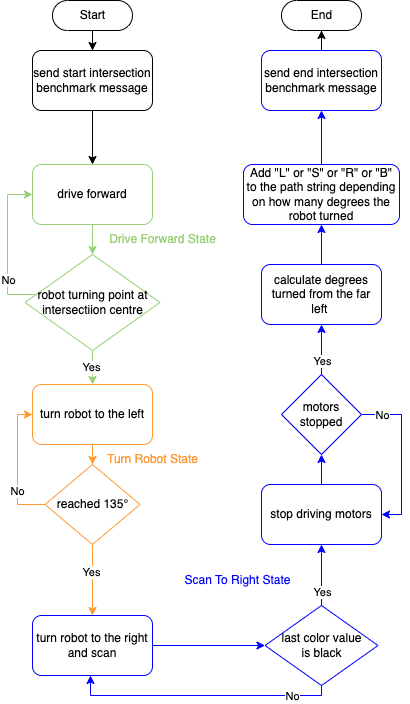

The diagram above was exported from draw.io. Its source (the exported page's mxGraphModel, read from the mxfile embedded in the PNG):
<mxGraphModel dx="1434" dy="743" grid="1" gridSize="10" guides="1" tooltips="1" connect="1" arrows="1" fold="1" page="1" pageScale="1" pageWidth="827" pageHeight="1169" math="0" shadow="0">
  <root>
    <mxCell id="0" />
    <mxCell id="1" parent="0" />
    <mxCell id="XNRZUOBPQZpgfMBlBoLi-2" style="edgeStyle=orthogonalEdgeStyle;rounded=0;orthogonalLoop=1;jettySize=auto;html=1;" parent="1" source="eNw_PyxO83HMaSq6QpbI-1" target="XNRZUOBPQZpgfMBlBoLi-1" edge="1">
      <mxGeometry relative="1" as="geometry" />
    </mxCell>
    <mxCell id="eNw_PyxO83HMaSq6QpbI-1" value="Start" style="html=1;dashed=0;whitespace=wrap;shape=mxgraph.dfd.start" parent="1" vertex="1">
      <mxGeometry x="265" y="250" width="80" height="30" as="geometry" />
    </mxCell>
    <mxCell id="eNw_PyxO83HMaSq6QpbI-2" value="End" style="html=1;dashed=0;whitespace=wrap;shape=mxgraph.dfd.start" parent="1" vertex="1">
      <mxGeometry x="494" y="250" width="80" height="30" as="geometry" />
    </mxCell>
    <mxCell id="tlMbyFy-k1v_eUMM1DDa-2" style="edgeStyle=orthogonalEdgeStyle;rounded=0;orthogonalLoop=1;jettySize=auto;html=1;" parent="1" source="XNRZUOBPQZpgfMBlBoLi-1" target="tlMbyFy-k1v_eUMM1DDa-1" edge="1">
      <mxGeometry relative="1" as="geometry" />
    </mxCell>
    <mxCell id="XNRZUOBPQZpgfMBlBoLi-1" value="send start intersection benchmark message" style="rounded=1;whiteSpace=wrap;html=1;" parent="1" vertex="1">
      <mxGeometry x="245" y="300" width="120" height="60" as="geometry" />
    </mxCell>
    <mxCell id="7lpJOcO_m_orYiYPzrzU-2" style="edgeStyle=orthogonalEdgeStyle;rounded=0;orthogonalLoop=1;jettySize=auto;html=1;" parent="1" source="7lpJOcO_m_orYiYPzrzU-1" target="eNw_PyxO83HMaSq6QpbI-2" edge="1">
      <mxGeometry relative="1" as="geometry" />
    </mxCell>
    <mxCell id="7lpJOcO_m_orYiYPzrzU-1" value="send end intersection benchmark message" style="rounded=1;whiteSpace=wrap;html=1;strokeColor=#0000FF;" parent="1" vertex="1">
      <mxGeometry x="474" y="300" width="120" height="60" as="geometry" />
    </mxCell>
    <mxCell id="tlMbyFy-k1v_eUMM1DDa-4" style="edgeStyle=orthogonalEdgeStyle;rounded=0;orthogonalLoop=1;jettySize=auto;html=1;strokeColor=#97D077;" parent="1" source="tlMbyFy-k1v_eUMM1DDa-1" target="tlMbyFy-k1v_eUMM1DDa-3" edge="1">
      <mxGeometry relative="1" as="geometry" />
    </mxCell>
    <mxCell id="tlMbyFy-k1v_eUMM1DDa-1" value="drive forward" style="rounded=1;whiteSpace=wrap;html=1;strokeColor=#97D077;" parent="1" vertex="1">
      <mxGeometry x="245" y="414" width="120" height="60" as="geometry" />
    </mxCell>
    <mxCell id="tlMbyFy-k1v_eUMM1DDa-5" style="edgeStyle=orthogonalEdgeStyle;rounded=0;orthogonalLoop=1;jettySize=auto;html=1;strokeColor=#97D077;" parent="1" source="tlMbyFy-k1v_eUMM1DDa-3" target="tlMbyFy-k1v_eUMM1DDa-1" edge="1">
      <mxGeometry relative="1" as="geometry">
        <Array as="points">
          <mxPoint x="220" y="544" />
          <mxPoint x="220" y="444" />
        </Array>
      </mxGeometry>
    </mxCell>
    <mxCell id="tlMbyFy-k1v_eUMM1DDa-6" value="No" style="edgeLabel;html=1;align=center;verticalAlign=middle;resizable=0;points=[];" parent="tlMbyFy-k1v_eUMM1DDa-5" connectable="0" vertex="1">
      <mxGeometry x="-0.2833" relative="1" as="geometry">
        <mxPoint y="12" as="offset" />
      </mxGeometry>
    </mxCell>
    <mxCell id="tlMbyFy-k1v_eUMM1DDa-8" style="edgeStyle=orthogonalEdgeStyle;rounded=0;orthogonalLoop=1;jettySize=auto;html=1;strokeColor=#97D077;" parent="1" source="tlMbyFy-k1v_eUMM1DDa-3" target="tlMbyFy-k1v_eUMM1DDa-7" edge="1">
      <mxGeometry relative="1" as="geometry">
        <mxPoint x="303" y="604" as="sourcePoint" />
      </mxGeometry>
    </mxCell>
    <mxCell id="tlMbyFy-k1v_eUMM1DDa-9" value="Yes" style="edgeLabel;html=1;align=center;verticalAlign=middle;resizable=0;points=[];" parent="tlMbyFy-k1v_eUMM1DDa-8" connectable="0" vertex="1">
      <mxGeometry x="0.2" y="-2" relative="1" as="geometry">
        <mxPoint as="offset" />
      </mxGeometry>
    </mxCell>
    <mxCell id="tlMbyFy-k1v_eUMM1DDa-3" value="robot turning point at intersectiion centre" style="rhombus;whiteSpace=wrap;html=1;strokeColor=#97D077;" parent="1" vertex="1">
      <mxGeometry x="237.5" y="504" width="135" height="96" as="geometry" />
    </mxCell>
    <mxCell id="tlMbyFy-k1v_eUMM1DDa-11" style="edgeStyle=orthogonalEdgeStyle;rounded=0;orthogonalLoop=1;jettySize=auto;html=1;strokeColor=#FF9933;" parent="1" source="tlMbyFy-k1v_eUMM1DDa-7" target="tlMbyFy-k1v_eUMM1DDa-10" edge="1">
      <mxGeometry relative="1" as="geometry" />
    </mxCell>
    <mxCell id="tlMbyFy-k1v_eUMM1DDa-7" value="turn robot to the left" style="rounded=1;whiteSpace=wrap;html=1;strokeColor=#FF9933;" parent="1" vertex="1">
      <mxGeometry x="245" y="634" width="120" height="60" as="geometry" />
    </mxCell>
    <mxCell id="tlMbyFy-k1v_eUMM1DDa-12" style="edgeStyle=orthogonalEdgeStyle;rounded=0;orthogonalLoop=1;jettySize=auto;html=1;strokeColor=#FF9933;" parent="1" source="tlMbyFy-k1v_eUMM1DDa-10" target="tlMbyFy-k1v_eUMM1DDa-7" edge="1">
      <mxGeometry relative="1" as="geometry">
        <Array as="points">
          <mxPoint x="230" y="754" />
          <mxPoint x="230" y="664" />
        </Array>
      </mxGeometry>
    </mxCell>
    <mxCell id="tlMbyFy-k1v_eUMM1DDa-13" value="No" style="edgeLabel;html=1;align=center;verticalAlign=middle;resizable=0;points=[];" parent="tlMbyFy-k1v_eUMM1DDa-12" connectable="0" vertex="1">
      <mxGeometry x="-0.7867" y="-2" relative="1" as="geometry">
        <mxPoint x="-14" y="-12" as="offset" />
      </mxGeometry>
    </mxCell>
    <mxCell id="tlMbyFy-k1v_eUMM1DDa-15" style="edgeStyle=orthogonalEdgeStyle;rounded=0;orthogonalLoop=1;jettySize=auto;html=1;strokeColor=#FF9933;" parent="1" source="tlMbyFy-k1v_eUMM1DDa-10" target="tlMbyFy-k1v_eUMM1DDa-14" edge="1">
      <mxGeometry relative="1" as="geometry" />
    </mxCell>
    <mxCell id="tlMbyFy-k1v_eUMM1DDa-16" value="Yes" style="edgeLabel;html=1;align=center;verticalAlign=middle;resizable=0;points=[];" parent="tlMbyFy-k1v_eUMM1DDa-15" connectable="0" vertex="1">
      <mxGeometry x="-0.25" y="-2" relative="1" as="geometry">
        <mxPoint as="offset" />
      </mxGeometry>
    </mxCell>
    <mxCell id="tlMbyFy-k1v_eUMM1DDa-10" value="reached 135°" style="rhombus;whiteSpace=wrap;html=1;strokeColor=#FF9933;" parent="1" vertex="1">
      <mxGeometry x="257.5" y="714" width="95" height="80" as="geometry" />
    </mxCell>
    <mxCell id="tlMbyFy-k1v_eUMM1DDa-20" style="edgeStyle=orthogonalEdgeStyle;rounded=0;orthogonalLoop=1;jettySize=auto;html=1;strokeColor=#0000FF;" parent="1" source="tlMbyFy-k1v_eUMM1DDa-14" target="tlMbyFy-k1v_eUMM1DDa-17" edge="1">
      <mxGeometry relative="1" as="geometry" />
    </mxCell>
    <mxCell id="tlMbyFy-k1v_eUMM1DDa-14" value="turn robot to the right and scan" style="rounded=1;whiteSpace=wrap;html=1;strokeColor=#0000FF;" parent="1" vertex="1">
      <mxGeometry x="245" y="865" width="120" height="60" as="geometry" />
    </mxCell>
    <mxCell id="tlMbyFy-k1v_eUMM1DDa-18" style="edgeStyle=orthogonalEdgeStyle;rounded=0;orthogonalLoop=1;jettySize=auto;html=1;strokeColor=#0000FF;" parent="1" source="tlMbyFy-k1v_eUMM1DDa-17" target="tlMbyFy-k1v_eUMM1DDa-14" edge="1">
      <mxGeometry relative="1" as="geometry">
        <Array as="points">
          <mxPoint x="534" y="945" />
          <mxPoint x="303" y="945" />
        </Array>
      </mxGeometry>
    </mxCell>
    <mxCell id="tlMbyFy-k1v_eUMM1DDa-19" value="No" style="edgeLabel;html=1;align=center;verticalAlign=middle;resizable=0;points=[];" parent="tlMbyFy-k1v_eUMM1DDa-18" connectable="0" vertex="1">
      <mxGeometry x="-0.6933" relative="1" as="geometry">
        <mxPoint as="offset" />
      </mxGeometry>
    </mxCell>
    <mxCell id="tlMbyFy-k1v_eUMM1DDa-22" style="edgeStyle=orthogonalEdgeStyle;rounded=0;orthogonalLoop=1;jettySize=auto;html=1;strokeColor=#0000FF;" parent="1" source="tlMbyFy-k1v_eUMM1DDa-17" target="tlMbyFy-k1v_eUMM1DDa-21" edge="1">
      <mxGeometry relative="1" as="geometry" />
    </mxCell>
    <mxCell id="tlMbyFy-k1v_eUMM1DDa-23" value="Yes" style="edgeLabel;html=1;align=center;verticalAlign=middle;resizable=0;points=[];" parent="tlMbyFy-k1v_eUMM1DDa-22" connectable="0" vertex="1">
      <mxGeometry x="-0.25" y="1" relative="1" as="geometry">
        <mxPoint x="1" y="9" as="offset" />
      </mxGeometry>
    </mxCell>
    <mxCell id="tlMbyFy-k1v_eUMM1DDa-17" value="last color value&lt;br&gt;is black" style="rhombus;whiteSpace=wrap;html=1;strokeColor=#0000FF;" parent="1" vertex="1">
      <mxGeometry x="477.5" y="855" width="113" height="80" as="geometry" />
    </mxCell>
    <mxCell id="tlMbyFy-k1v_eUMM1DDa-30" style="edgeStyle=orthogonalEdgeStyle;rounded=0;orthogonalLoop=1;jettySize=auto;html=1;strokeColor=#0000FF;" parent="1" source="tlMbyFy-k1v_eUMM1DDa-21" target="tlMbyFy-k1v_eUMM1DDa-29" edge="1">
      <mxGeometry relative="1" as="geometry" />
    </mxCell>
    <mxCell id="tlMbyFy-k1v_eUMM1DDa-21" value="stop driving motors" style="rounded=1;whiteSpace=wrap;html=1;strokeColor=#0000FF;" parent="1" vertex="1">
      <mxGeometry x="474" y="734" width="120" height="60" as="geometry" />
    </mxCell>
    <mxCell id="tlMbyFy-k1v_eUMM1DDa-31" style="edgeStyle=orthogonalEdgeStyle;rounded=0;orthogonalLoop=1;jettySize=auto;html=1;entryX=1;entryY=0.5;entryDx=0;entryDy=0;strokeColor=#0000FF;" parent="1" source="tlMbyFy-k1v_eUMM1DDa-29" target="tlMbyFy-k1v_eUMM1DDa-21" edge="1">
      <mxGeometry relative="1" as="geometry">
        <Array as="points">
          <mxPoint x="614" y="664" />
          <mxPoint x="614" y="764" />
        </Array>
      </mxGeometry>
    </mxCell>
    <mxCell id="tlMbyFy-k1v_eUMM1DDa-32" value="No" style="edgeLabel;html=1;align=center;verticalAlign=middle;resizable=0;points=[];" parent="tlMbyFy-k1v_eUMM1DDa-31" connectable="0" vertex="1">
      <mxGeometry x="-0.85" y="3" relative="1" as="geometry">
        <mxPoint x="8" y="3" as="offset" />
      </mxGeometry>
    </mxCell>
    <mxCell id="tlMbyFy-k1v_eUMM1DDa-29" value="motors stopped" style="rhombus;whiteSpace=wrap;html=1;strokeColor=#0000FF;" parent="1" vertex="1">
      <mxGeometry x="494" y="624" width="80" height="80" as="geometry" />
    </mxCell>
    <mxCell id="tlMbyFy-k1v_eUMM1DDa-37" style="edgeStyle=orthogonalEdgeStyle;rounded=0;orthogonalLoop=1;jettySize=auto;html=1;strokeColor=#0000FF;" parent="1" source="tlMbyFy-k1v_eUMM1DDa-33" target="tlMbyFy-k1v_eUMM1DDa-36" edge="1">
      <mxGeometry relative="1" as="geometry" />
    </mxCell>
    <mxCell id="tlMbyFy-k1v_eUMM1DDa-33" value="calculate degrees turned from the far left&amp;nbsp;" style="rounded=1;whiteSpace=wrap;html=1;strokeColor=#0000FF;" parent="1" vertex="1">
      <mxGeometry x="474" y="514" width="120" height="60" as="geometry" />
    </mxCell>
    <mxCell id="tlMbyFy-k1v_eUMM1DDa-34" style="edgeStyle=orthogonalEdgeStyle;rounded=0;orthogonalLoop=1;jettySize=auto;html=1;strokeColor=#0000FF;" parent="1" source="tlMbyFy-k1v_eUMM1DDa-29" target="tlMbyFy-k1v_eUMM1DDa-33" edge="1">
      <mxGeometry relative="1" as="geometry" />
    </mxCell>
    <mxCell id="tlMbyFy-k1v_eUMM1DDa-35" value="Yes" style="edgeLabel;html=1;align=center;verticalAlign=middle;resizable=0;points=[];" parent="tlMbyFy-k1v_eUMM1DDa-34" connectable="0" vertex="1">
      <mxGeometry x="0.48" y="2" relative="1" as="geometry">
        <mxPoint x="2" y="23" as="offset" />
      </mxGeometry>
    </mxCell>
    <mxCell id="tlMbyFy-k1v_eUMM1DDa-38" style="edgeStyle=orthogonalEdgeStyle;rounded=0;orthogonalLoop=1;jettySize=auto;html=1;strokeColor=#0000FF;" parent="1" source="tlMbyFy-k1v_eUMM1DDa-36" target="7lpJOcO_m_orYiYPzrzU-1" edge="1">
      <mxGeometry relative="1" as="geometry" />
    </mxCell>
    <mxCell id="tlMbyFy-k1v_eUMM1DDa-36" value="Add &quot;L&quot; or &quot;S&quot; or &quot;R&quot; or &quot;B&quot; to the path string depending on how many degrees the robot turned" style="rounded=1;whiteSpace=wrap;html=1;strokeColor=#0000FF;" parent="1" vertex="1">
      <mxGeometry x="456" y="414" width="156" height="60" as="geometry" />
    </mxCell>
    <mxCell id="vqadXUjv2FnbCE9SwbET-1" value="Drive Forward State" style="text;html=1;align=center;verticalAlign=middle;resizable=0;points=[];autosize=1;strokeColor=none;fillColor=none;fontColor=#97D077;" parent="1" vertex="1">
      <mxGeometry x="310" y="474" width="130" height="30" as="geometry" />
    </mxCell>
    <mxCell id="vqadXUjv2FnbCE9SwbET-2" value="Turn Robot State" style="text;html=1;align=center;verticalAlign=middle;resizable=0;points=[];autosize=1;strokeColor=none;fillColor=none;fontColor=#FF9933;" parent="1" vertex="1">
      <mxGeometry x="310" y="694" width="110" height="30" as="geometry" />
    </mxCell>
    <mxCell id="vqadXUjv2FnbCE9SwbET-3" value="Scan To Right State" style="text;html=1;align=center;verticalAlign=middle;resizable=0;points=[];autosize=1;strokeColor=none;fillColor=none;fontColor=#0000FF;" parent="1" vertex="1">
      <mxGeometry x="385" y="815" width="130" height="30" as="geometry" />
    </mxCell>
  </root>
</mxGraphModel>